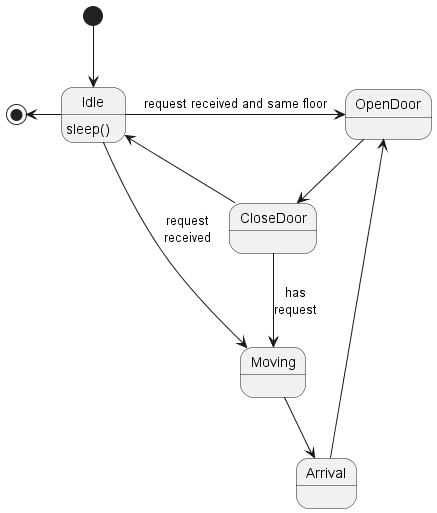

The diagram above was rendered by PlantUML. Its source (embedded in the PNG):
@startuml Iteration 2 Elevator State Diagram 

[*] --> Idle
Idle -down-> Moving : request\nreceived
Idle -left-> [*]
Idle: sleep()
Moving -down-> Arrival
Arrival -down-> OpenDoor
Idle -right-> OpenDoor : request received and same floor
OpenDoor -down-> CloseDoor 
CloseDoor --> Idle
CloseDoor --> Moving: has\nrequest

@enduml